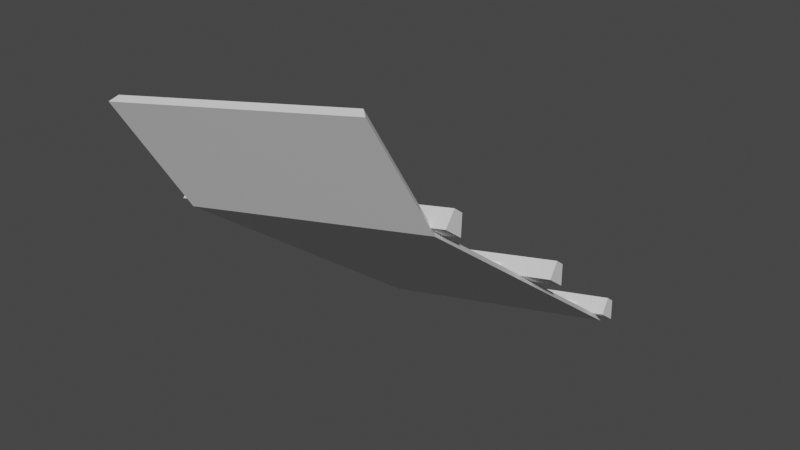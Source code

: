# Source: pj_salv04_A1_.blend  (saved by Blender 3.6.11; exported with 4.5.12 LTS)
import bpy
from mathutils import Matrix  # noqa: F401  (used for matrix-valued properties, if any)

bpy.ops.wm.read_factory_settings(use_empty=True)
scene = bpy.context.scene
scene.name = 'Scene'

# ---- collections
col_collection = bpy.data.collections.new('Collection'); scene.collection.children.link(col_collection)

# ---- materials (node trees are filled in below, after node groups)
mat_junk_scrap02 = bpy.data.materials.new('junk_scrap02')
mat_junk_scrap02.use_transparent_shadow = False

# ---- material node trees
mat_junk_scrap02.use_nodes = True; mat_junk_scrap02.node_tree.nodes.clear()
_N = mat_junk_scrap02.node_tree.nodes; _L = mat_junk_scrap02.node_tree.links
n0 = _N.new('ShaderNodeBsdfPrincipled'); n0.name = 'Principled BSDF'; n0.location = (10, 300)
n0.distribution = 'GGX'
n0.subsurface_method = 'RANDOM_WALK_SKIN'
n0.inputs[3].default_value = 1.45
n0.inputs[27].default_value = (0.0, 0.0, 0.0, 1.0)
n0.inputs[28].default_value = 1.0
n1 = _N.new('ShaderNodeOutputMaterial'); n1.name = 'Material Output'; n1.location = (300, 300)
_L.new(n0.outputs[0], n1.inputs[0])
n1.is_active_output = True

# ---- world
world_world = bpy.data.worlds.new('World'); scene.world = world_world
world_world.use_nodes = True; world_world.node_tree.nodes.clear()
_N = world_world.node_tree.nodes; _L = world_world.node_tree.links
n0 = _N.new('ShaderNodeOutputWorld'); n0.name = 'World Output'; n0.location = (300, 300)
n1 = _N.new('ShaderNodeBackground'); n1.name = 'Background'; n1.location = (10, 300)
n1.inputs[0].default_value = (0.05088, 0.05088, 0.05088, 1.0)
_L.new(n1.outputs[0], n0.inputs[0])
n0.is_active_output = True
world_world.color = (0.05088, 0.05088, 0.05088)
world_world.use_sun_shadow = False
world_world.sun_shadow_jitter_overblur = 0.0

# ---- meshes
me_geo_prop_salvage_a01_001 = bpy.data.meshes.new('GEO_Prop_Salvage_A01.001')
me_geo_prop_salvage_a01_001.from_pydata([(1.143, -18.08, 26.41), (1.556, -19.05, 25.22), (1.233, -18.13, 26.47), (18.73, -26.88, 37.5), (1.556, -19.05, 25.22), (1.466, -19.0, 25.17), (1.143, -18.08, 26.41), (-0.1777, -19.35, 27.01), (-0.2677, -19.31, 26.96), (1.233, -18.13, 26.47), (-0.3632, -15.62, 24.19), (-2.565, -19.63, 26.6), (-2.66, -15.94, 23.84), (-4.071, -17.17, 24.38), (-2.769, -15.89, 23.77), (-4.18, -17.12, 24.31), (-4.029, -18.81, 25.61), (-2.674, -19.72, 26.64), (-4.138, -18.9, 25.65), (1.101, -16.44, 25.18), (-0.2709, -15.55, 24.16), (1.193, -16.37, 25.15), (-20.25, -33.91, 32.61), (-21.13, -32.58, 31.4), (-20.96, -6.759, 12.27), (-21.76, -8.33, 13.23), (17.33, -1.342, 18.18), (18.2, -2.675, 19.4), (0.0548, -20.23, 25.71), (-0.1777, -19.35, 27.01), (0.1448, -20.28, 25.77), (-0.2677, -19.31, 26.96), (18.25, -29.37, 37.22), (17.93, -28.45, 38.46), (1.466, -19.0, 25.17), (0.1448, -20.28, 25.77), (1.556, -19.05, 25.22), (0.0548, -20.23, 25.71), (1.423, -17.37, 23.94), (-0.0407, -16.54, 22.95), (0.05164, -16.47, 22.92), (1.516, -17.29, 23.91), (-2.338, -16.87, 22.59), (-2.242, -20.56, 25.36), (-3.706, -19.74, 24.37), (-2.352, -20.65, 25.4), (-3.816, -19.82, 24.4), (-3.749, -18.1, 23.14), (-2.447, -16.81, 22.52), (-3.857, -18.04, 23.07), (-19.93, -34.84, 31.37), (-20.81, -33.5, 30.15), (-20.63, -7.682, 11.03), (-21.44, -9.253, 11.98), (17.65, -2.265, 16.93), (18.53, -3.598, 18.15), (-2.242, -20.56, 25.36), (-0.2677, -19.31, 26.96), (0.0548, -20.23, 25.71), (-2.565, -19.63, 26.6), (-3.816, -19.82, 24.4), (-4.029, -18.81, 25.61), (-4.138, -18.9, 25.65), (-3.706, -19.74, 24.37), (-20.81, -33.5, 30.15), (-2.674, -19.72, 26.64), (-2.242, -20.56, 25.36), (-2.352, -20.65, 25.4), (-2.565, -19.63, 26.6), (-2.352, -20.65, 25.4), (-20.25, -33.91, 32.61), (-4.071, -17.17, 24.38), (-3.857, -18.04, 23.07), (-4.18, -17.12, 24.31), (-21.76, -8.33, 13.23), (-3.857, -18.04, 23.07), (-3.749, -18.1, 23.14), (-2.338, -16.87, 22.59), (-2.769, -15.89, 23.77), (-2.447, -16.81, 22.52), (-2.66, -15.94, 23.84), (-20.63, -7.682, 11.03), (-20.96, -6.759, 12.27), (-4.071, -17.17, 24.38), (-3.706, -19.74, 24.37), (-3.749, -18.1, 23.14), (-4.029, -18.81, 25.61), (-0.3632, -15.62, 24.19), (-2.338, -16.87, 22.59), (-0.0407, -16.54, 22.95), (-2.66, -15.94, 23.84), (1.516, -17.29, 23.91), (1.101, -16.44, 25.18), (1.193, -16.37, 25.15), (1.423, -17.37, 23.94), (18.53, -3.598, 18.15), (-0.2709, -15.55, 24.16), (-0.0407, -16.54, 22.95), (0.05164, -16.47, 22.92), (-0.3632, -15.62, 24.19), (0.05164, -16.47, 22.92), (17.33, -1.342, 18.18), (1.466, -19.0, 25.17), (1.101, -16.44, 25.18), (1.423, -17.37, 23.94), (1.143, -18.08, 26.41), (-20.81, -33.5, 30.15), (-4.138, -18.9, 25.65), (-21.13, -32.58, 31.4), (-20.25, -33.91, 32.61), (-2.352, -20.65, 25.4), (-19.93, -34.84, 31.37), (-21.76, -8.33, 13.23), (-3.857, -18.04, 23.07), (-21.44, -9.253, 11.98), (18.53, -3.598, 18.15), (1.193, -16.37, 25.15), (18.2, -2.675, 19.4), (17.33, -1.342, 18.18), (0.05164, -16.47, 22.92), (17.65, -2.265, 16.93), (18.73, -26.88, 37.5), (1.556, -19.05, 25.22), (19.06, -27.8, 36.26), (17.93, -28.45, 38.46), (18.73, -26.88, 37.5), (18.25, -29.37, 37.22), (19.06, -27.8, 36.26), (0.4947, 6.967, 7.642), (0.9073, 5.999, 6.455), (0.5848, 6.922, 7.698), (18.09, -1.828, 18.74), (0.9073, 5.999, 6.455), (0.8172, 6.044, 6.398), (0.4947, 6.967, 7.642), (-0.826, 5.693, 8.245), (-0.916, 5.739, 8.188), (0.5848, 6.922, 7.698), (-1.012, 9.428, 5.424), (-3.213, 5.414, 7.834), (-3.309, 9.103, 5.069), (-4.719, 7.875, 5.616), (-3.417, 9.158, 5.0), (-4.828, 7.929, 5.547), (-4.677, 6.236, 6.844), (-3.323, 5.325, 7.871), (-4.787, 6.147, 6.881), (0.4523, 8.606, 6.414), (-0.9192, 9.503, 5.392), (0.5447, 8.681, 6.382), (-20.9, -8.864, 13.85), (-21.78, -7.531, 12.63), (-21.6, 18.29, -6.498), (-22.41, 16.72, -5.54), (16.68, 23.71, -0.5899), (17.56, 22.37, 0.6277), (-0.5935, 4.815, 6.945), (-0.826, 5.693, 8.245), (-0.5035, 4.77, 7.002), (-0.916, 5.739, 8.188), (17.61, -4.322, 18.45), (17.28, -3.399, 19.69), (0.8172, 6.044, 6.398), (-0.5035, 4.77, 7.002), (0.9073, 5.999, 6.455), (-0.5935, 4.815, 6.945), (0.7748, 7.683, 5.17), (-0.689, 8.505, 4.18), (-0.5967, 8.58, 4.149), (0.8672, 7.757, 5.139), (-2.986, 8.18, 3.826), (-2.891, 4.49, 6.59), (-4.354, 5.312, 5.6), (-3.0, 4.402, 6.627), (-4.464, 5.224, 5.637), (-4.397, 6.951, 4.372), (-3.095, 8.235, 3.757), (-4.506, 7.006, 4.304), (-20.58, -9.787, 12.6), (-21.46, -8.455, 11.39), (-21.28, 17.37, -7.741), (-22.09, 15.79, -6.783), (17.0, 22.78, -1.833), (17.88, 21.45, -0.6157), (-2.891, 4.49, 6.59), (-0.916, 5.739, 8.188), (-0.5935, 4.815, 6.945), (-3.213, 5.414, 7.834), (-4.464, 5.224, 5.637), (-4.677, 6.236, 6.844), (-4.787, 6.147, 6.881), (-4.354, 5.312, 5.6), (-21.46, -8.455, 11.39), (-3.323, 5.325, 7.871), (-2.891, 4.49, 6.59), (-3.0, 4.402, 6.627), (-3.213, 5.414, 7.834), (-3.0, 4.402, 6.627), (-20.9, -8.864, 13.85), (-4.719, 7.875, 5.616), (-4.506, 7.006, 4.304), (-4.828, 7.929, 5.547), (-22.41, 16.72, -5.54), (-4.506, 7.006, 4.304), (-4.397, 6.951, 4.372), (-2.986, 8.18, 3.826), (-3.417, 9.158, 5.0), (-3.095, 8.235, 3.757), (-3.309, 9.103, 5.069), (-21.28, 17.37, -7.741), (-21.6, 18.29, -6.498), (-4.719, 7.875, 5.616), (-4.354, 5.312, 5.6), (-4.397, 6.951, 4.372), (-4.677, 6.236, 6.844), (-1.012, 9.428, 5.424), (-2.986, 8.18, 3.826), (-0.689, 8.505, 4.18), (-3.309, 9.103, 5.069), (0.8672, 7.757, 5.139), (0.4523, 8.606, 6.414), (0.5447, 8.681, 6.382), (0.7748, 7.683, 5.17), (17.88, 21.45, -0.6157), (-0.9192, 9.503, 5.392), (-0.689, 8.505, 4.18), (-0.5967, 8.58, 4.149), (-1.012, 9.428, 5.424), (-0.5967, 8.58, 4.149), (16.68, 23.71, -0.5899), (0.8172, 6.044, 6.398), (0.4523, 8.606, 6.414), (0.7748, 7.683, 5.17), (0.4947, 6.967, 7.642), (-21.46, -8.455, 11.39), (-4.787, 6.147, 6.881), (-21.78, -7.531, 12.63), (-20.9, -8.864, 13.85), (-3.0, 4.402, 6.627), (-20.58, -9.787, 12.6), (-22.41, 16.72, -5.54), (-4.506, 7.006, 4.304), (-22.09, 15.79, -6.783), (17.88, 21.45, -0.6157), (0.5447, 8.681, 6.382), (17.56, 22.37, 0.6277), (16.68, 23.71, -0.5899), (-0.5967, 8.58, 4.149), (17.0, 22.78, -1.833), (18.09, -1.828, 18.74), (0.9073, 5.999, 6.455), (18.41, -2.751, 17.49), (17.28, -3.399, 19.69), (18.09, -1.828, 18.74), (17.61, -4.322, 18.45), (18.41, -2.751, 17.49), (-22.1, -7.778, 10.53), (25.15, -4.555, 20.39), (25.07, -1.104, 17.81), (-22.01, -11.23, 13.11), (-22.1, -7.778, 10.53), (-22.68, -8.539, 14.98), (-22.01, -11.23, 13.11), (-22.73, -6.765, 13.65), (25.07, -1.104, 17.81), (-22.73, -6.765, 13.65), (-22.1, -7.778, 10.53), (24.44, -0.09104, 20.93), (25.15, -4.555, 20.39), (24.44, -0.09104, 20.93), (25.07, -1.104, 17.81), (24.49, -1.865, 22.26), (-22.01, -11.23, 13.11), (24.49, -1.865, 22.26), (25.15, -4.555, 20.39), (-22.68, -8.539, 14.98), (-22.68, -8.539, 14.98), (24.44, -0.09104, 20.93), (24.49, -1.865, 22.26), (-22.73, -6.765, 13.65), (-21.48, -31.69, 28.45), (23.59, -28.78, 37.97), (23.5, -25.33, 35.39), (-21.39, -35.15, 31.03), (-21.48, -31.69, 28.45), (-22.06, -32.46, 32.9), (-21.39, -35.15, 31.03), (-22.11, -30.68, 31.57), (23.5, -25.33, 35.39), (-22.11, -30.68, 31.57), (-21.48, -31.69, 28.45), (22.88, -24.32, 38.51), (23.59, -28.78, 37.97), (22.88, -24.32, 38.51), (23.5, -25.33, 35.39), (22.92, -26.09, 39.84), (-21.39, -35.15, 31.03), (22.92, -26.09, 39.84), (23.59, -28.78, 37.97), (-22.06, -32.46, 32.9), (-22.06, -32.46, 32.9), (22.88, -24.32, 38.51), (22.92, -26.09, 39.84), (-22.11, -30.68, 31.57), (-22.75, 17.45, -8.376), (21.34, 20.23, 1.001), (21.25, 23.68, -1.585), (-22.66, 14.0, -5.79), (-22.75, 17.45, -8.376), (-23.33, 16.69, -3.925), (-22.66, 14.0, -5.79), (-23.38, 18.46, -5.254), (21.25, 23.68, -1.585), (-23.38, 18.46, -5.254), (-22.75, 17.45, -8.376), (20.63, 24.69, 1.537), (21.34, 20.23, 1.001), (20.63, 24.69, 1.537), (21.25, 23.68, -1.585), (20.67, 22.92, 2.866), (-22.66, 14.0, -5.79), (20.67, 22.92, 2.866), (21.34, 20.23, 1.001), (-23.33, 16.69, -3.925), (-23.33, 16.69, -3.925), (20.63, 24.69, 1.537), (20.67, 22.92, 2.866), (-23.38, 18.46, -5.254), (-19.95, -34.56, 29.88), (21.09, -3.825, 17.7), (-20.59, -9.723, 11.27), (21.73, -28.66, 36.31), (-21.24, 15.48, -7.613), (20.44, 21.38, -1.181), (-21.37, -46.22, 49.77), (21.73, -28.66, 36.31), (-19.95, -34.56, 29.88), (20.31, -40.32, 56.2), (21.09, -3.825, 17.7), (20.55, -27.32, 36.21), (19.94, -3.406, 18.3), (21.73, -28.66, 36.31), (19.3, 21.11, -0.07214), (20.44, 21.38, -1.181), (-20.59, -9.723, 11.27), (-20.46, 15.49, -6.208), (-19.82, -9.032, 12.16), (-21.24, 15.48, -7.613), (-19.2, -32.94, 30.08), (-19.95, -34.56, 29.88), (-21.37, -46.22, 49.77), (19.1, -39.32, 56.67), (20.31, -40.32, 56.2), (-20.66, -44.95, 50.53), (-19.95, -34.56, 29.88), (-20.66, -44.95, 50.53), (-21.37, -46.22, 49.77), (-19.2, -32.94, 30.08), (20.31, -40.32, 56.2), (20.55, -27.32, 36.21), (21.73, -28.66, 36.31), (19.1, -39.32, 56.67), (-20.46, 15.49, -6.208), (19.94, -3.406, 18.3), (-19.82, -9.032, 12.16), (19.3, 21.11, -0.07214), (-19.2, -32.94, 30.08), (20.55, -27.32, 36.21), (-20.66, -44.95, 50.53), (20.55, -27.32, 36.21), (19.1, -39.32, 56.67), (-19.2, -32.94, 30.08)], [], [(2, 1, 0), (2, 3, 1), (5, 0, 4), (8, 7, 6), (9, 6, 7), (8, 6, 10), (8, 10, 11), (12, 11, 10), (12, 13, 11), (12, 14, 13), (15, 13, 14), (16, 11, 13), (11, 16, 17), (18, 17, 16), (19, 10, 6), (10, 19, 20), (21, 20, 19), (17, 18, 22), (23, 22, 18), (14, 24, 15), (25, 15, 24), (20, 21, 26), (27, 26, 21), (30, 29, 28), (31, 28, 29), (30, 32, 29), (33, 29, 32), (36, 35, 34), (37, 34, 35), (34, 37, 38), (39, 38, 37), (39, 40, 38), (41, 38, 40), (39, 37, 42), (43, 42, 37), (43, 44, 42), (43, 45, 44), (46, 44, 45), (47, 42, 44), (42, 47, 48), (49, 48, 47), (45, 50, 46), (51, 46, 50), (48, 49, 52), (53, 52, 49), (40, 54, 41), (55, 41, 54), (58, 57, 56), (59, 56, 57), (62, 61, 60), (63, 60, 61), (60, 64, 62), (67, 66, 65), (68, 65, 66), (65, 70, 69), (73, 72, 71), (73, 74, 72), (76, 71, 75), (79, 78, 77), (80, 77, 78), (79, 81, 78), (82, 78, 81), (85, 84, 83), (86, 83, 84), (89, 88, 87), (90, 87, 88), (93, 92, 91), (94, 91, 92), (91, 95, 93), (98, 97, 96), (99, 96, 97), (96, 101, 100), (104, 103, 102), (105, 102, 103), (108, 107, 106), (111, 110, 109), (114, 113, 112), (117, 116, 115), (120, 119, 118), (123, 122, 121), (125, 9, 124), (7, 124, 9), (127, 126, 36), (35, 36, 126), (130, 129, 128), (130, 131, 129), (133, 128, 132), (136, 135, 134), (137, 134, 135), (136, 134, 138), (136, 138, 139), (140, 139, 138), (140, 141, 139), (140, 142, 141), (143, 141, 142), (144, 139, 141), (139, 144, 145), (146, 145, 144), (147, 138, 134), (138, 147, 148), (149, 148, 147), (145, 146, 150), (151, 150, 146), (142, 152, 143), (153, 143, 152), (148, 149, 154), (155, 154, 149), (158, 157, 156), (159, 156, 157), (158, 160, 157), (161, 157, 160), (164, 163, 162), (165, 162, 163), (162, 165, 166), (167, 166, 165), (167, 168, 166), (169, 166, 168), (167, 165, 170), (171, 170, 165), (171, 172, 170), (171, 173, 172), (174, 172, 173), (175, 170, 172), (170, 175, 176), (177, 176, 175), (173, 178, 174), (179, 174, 178), (176, 177, 180), (181, 180, 177), (168, 182, 169), (183, 169, 182), (186, 185, 184), (187, 184, 185), (190, 189, 188), (191, 188, 189), (188, 192, 190), (195, 194, 193), (196, 193, 194), (193, 198, 197), (201, 200, 199), (201, 202, 200), (204, 199, 203), (207, 206, 205), (208, 205, 206), (207, 209, 206), (210, 206, 209), (213, 212, 211), (214, 211, 212), (217, 216, 215), (218, 215, 216), (221, 220, 219), (222, 219, 220), (219, 223, 221), (226, 225, 224), (227, 224, 225), (224, 229, 228), (232, 231, 230), (233, 230, 231), (236, 235, 234), (239, 238, 237), (242, 241, 240), (245, 244, 243), (248, 247, 246), (251, 250, 249), (253, 137, 252), (135, 252, 137), (255, 254, 164), (163, 164, 254), (258, 257, 256), (259, 256, 257), (262, 261, 260), (263, 260, 261), (266, 265, 264), (267, 264, 265), (270, 269, 268), (271, 268, 269), (274, 273, 272), (275, 272, 273), (278, 277, 276), (279, 276, 277), (282, 281, 280), (283, 280, 281), (286, 285, 284), (287, 284, 285), (290, 289, 288), (291, 288, 289), (294, 293, 292), (295, 292, 293), (298, 297, 296), (299, 296, 297), (302, 301, 300), (303, 300, 301), (306, 305, 304), (307, 304, 305), (310, 309, 308), (311, 308, 309), (314, 313, 312), (315, 312, 313), (318, 317, 316), (319, 316, 317), (322, 321, 320), (323, 320, 321), (326, 325, 324), (327, 324, 325), (330, 329, 328), (331, 328, 329), (330, 332, 329), (333, 329, 332), (336, 335, 334), (337, 334, 335), (340, 339, 338), (341, 338, 339), (340, 338, 342), (343, 342, 338), (346, 345, 344), (347, 344, 345), (346, 344, 348), (349, 348, 344), (352, 351, 350), (353, 350, 351), (356, 355, 354), (357, 354, 355), (360, 359, 358), (361, 358, 359), (364, 363, 362), (365, 362, 363), (364, 366, 363), (367, 363, 366), (370, 369, 368), (371, 368, 369)])
_uv = me_geo_prop_salvage_a01_001.uv_layers.new(name='UVMap')
_uv.uv.foreach_set('vector', [0.516, 0.6763, 0.5265, 0.6788, 0.516, 0.6769, 0.516, 0.6763, 0.5265, 0.5532, 0.5265, 0.6788, 0.3108, 0.4577, 0.3108, 0.4469, 0.3115, 0.4576, 0.8229, 0.134, 0.8224, 0.1333, 0.8318, 0.1238, 0.8313, 0.1232, 0.8318, 0.1238, 0.8224, 0.1333, 0.8229, 0.134, 0.8318, 0.1238, 0.8549, 0.134, 0.8229, 0.134, 0.8549, 0.134, 0.8229, 0.1503, 0.8549, 0.1503, 0.8229, 0.1503, 0.8549, 0.134, 0.8549, 0.1503, 0.846, 0.1604, 0.8229, 0.1503, 0.8549, 0.1503, 0.8555, 0.151, 0.846, 0.1604, 0.8466, 0.1612, 0.846, 0.1604, 0.8555, 0.151, 0.8318, 0.1604, 0.8229, 0.1503, 0.846, 0.1604, 0.8229, 0.1503, 0.8318, 0.1604, 0.8223, 0.151, 0.8312, 0.1612, 0.8223, 0.151, 0.8318, 0.1604, 0.846, 0.1238, 0.8549, 0.134, 0.8318, 0.1238, 0.8549, 0.134, 0.846, 0.1238, 0.8554, 0.1333, 0.8466, 0.1231, 0.8554, 0.1333, 0.846, 0.1238, 0.8223, 0.151, 0.8312, 0.1612, 0.7212, 0.2778, 0.7338, 0.2838, 0.7212, 0.2778, 0.8312, 0.1612, 0.8555, 0.151, 0.9566, 0.2778, 0.8466, 0.1612, 0.944, 0.2838, 0.8466, 0.1612, 0.9566, 0.2778, 0.8554, 0.1333, 0.8466, 0.1231, 0.9566, 0.006434, 0.944, 0.0004715, 0.9566, 0.006434, 0.8466, 0.1231, 0.516, 0.5497, 0.5265, 0.5516, 0.516, 0.5503, 0.5265, 0.5523, 0.516, 0.5503, 0.5265, 0.5516, 0.516, 0.5497, 0.516, 0.4213, 0.5265, 0.5516, 0.5265, 0.4232, 0.5265, 0.5516, 0.516, 0.4213, 0.1258, 0.5579, 0.1347, 0.5681, 0.1253, 0.5585, 0.1342, 0.5687, 0.1253, 0.5585, 0.1347, 0.5681, 0.1253, 0.5585, 0.1342, 0.5687, 0.1111, 0.5585, 0.1022, 0.5687, 0.1111, 0.5585, 0.1342, 0.5687, 0.1022, 0.5687, 0.1017, 0.5681, 0.1111, 0.5585, 0.1105, 0.5579, 0.1111, 0.5585, 0.1017, 0.5681, 0.1022, 0.5687, 0.1342, 0.5687, 0.1022, 0.585, 0.1342, 0.585, 0.1022, 0.585, 0.1342, 0.5687, 0.1342, 0.585, 0.1253, 0.5952, 0.1022, 0.585, 0.1342, 0.585, 0.1348, 0.5858, 0.1253, 0.5952, 0.1259, 0.596, 0.1253, 0.5952, 0.1348, 0.5858, 0.1111, 0.5952, 0.1022, 0.585, 0.1253, 0.5952, 0.1022, 0.585, 0.1111, 0.5952, 0.1016, 0.5858, 0.1105, 0.596, 0.1016, 0.5858, 0.1111, 0.5952, 0.1348, 0.5858, 0.2359, 0.7125, 0.1259, 0.596, 0.2233, 0.7185, 0.1259, 0.596, 0.2359, 0.7125, 0.1016, 0.5858, 0.1105, 0.596, 0.0004715, 0.7125, 0.01306, 0.7185, 0.0004715, 0.7125, 0.1105, 0.596, 0.1017, 0.5681, 0.0004715, 0.4412, 0.1105, 0.5579, 0.01306, 0.4352, 0.1105, 0.5579, 0.0004715, 0.4412, 0.2368, 0.6914, 0.2475, 0.6914, 0.2368, 0.7077, 0.2475, 0.7077, 0.2368, 0.7077, 0.2475, 0.6914, 0.4956, 0.5897, 0.4956, 0.5889, 0.5063, 0.5881, 0.5063, 0.5873, 0.5063, 0.5881, 0.4956, 0.5889, 0.5063, 0.5881, 0.5063, 0.7121, 0.4956, 0.5897, 0.3097, 0.446, 0.309, 0.4459, 0.3097, 0.4354, 0.309, 0.4352, 0.3097, 0.4354, 0.309, 0.4459, 0.2702, 0.4352, 0.2702, 0.5641, 0.2597, 0.4372, 0.5621, 0.6749, 0.5724, 0.6777, 0.562, 0.6756, 0.5621, 0.6749, 0.5724, 0.5507, 0.5724, 0.6777, 0.3057, 0.4577, 0.3057, 0.447, 0.3065, 0.4576, 0.5611, 0.4237, 0.5504, 0.4221, 0.5611, 0.423, 0.5504, 0.4213, 0.5611, 0.423, 0.5504, 0.4221, 0.5611, 0.4237, 0.5611, 0.5521, 0.5504, 0.4221, 0.5504, 0.5504, 0.5504, 0.4221, 0.5611, 0.5521, 0.5952, 0.7161, 0.5952, 0.7019, 0.6061, 0.7161, 0.6061, 0.7019, 0.6061, 0.7161, 0.5952, 0.7019, 0.2933, 0.6911, 0.2933, 0.7074, 0.2826, 0.6911, 0.2826, 0.7074, 0.2826, 0.6911, 0.2933, 0.7074, 0.2473, 0.6879, 0.2473, 0.6885, 0.2368, 0.6898, 0.2368, 0.6905, 0.2368, 0.6898, 0.2473, 0.6885, 0.2368, 0.6898, 0.2368, 0.5651, 0.2473, 0.6879, 0.308, 0.4461, 0.3073, 0.446, 0.308, 0.4353, 0.3073, 0.4352, 0.308, 0.4353, 0.3073, 0.446, 0.2942, 0.5636, 0.2942, 0.4352, 0.3048, 0.562, 0.6774, 0.3345, 0.6664, 0.3345, 0.6774, 0.3203, 0.6664, 0.3203, 0.6774, 0.3203, 0.6664, 0.3345, 0.651, 0.7796, 0.651, 0.6556, 0.6616, 0.7779, 0.2483, 0.5641, 0.2483, 0.4352, 0.2588, 0.5622, 0.5492, 0.5558, 0.5389, 0.68, 0.5389, 0.553, 0.6731, 0.6556, 0.6731, 0.7803, 0.6626, 0.6575, 0.5726, 0.4213, 0.5726, 0.5497, 0.562, 0.423, 0.5379, 0.5558, 0.5274, 0.6788, 0.5274, 0.5532, 0.7343, 0.001147, 0.8313, 0.1232, 0.7217, 0.007109, 0.8224, 0.1333, 0.7217, 0.007109, 0.8313, 0.1232, 0.2228, 0.4359, 0.2353, 0.4419, 0.1258, 0.5579, 0.1347, 0.5681, 0.1258, 0.5579, 0.2353, 0.4419, 0.2826, 0.6876, 0.2931, 0.6902, 0.2826, 0.6883, 0.2826, 0.6876, 0.2931, 0.5646, 0.2931, 0.6902, 0.3108, 0.446, 0.3108, 0.4352, 0.3115, 0.4459, 0.8324, 0.4469, 0.8319, 0.4462, 0.8413, 0.4367, 0.8408, 0.436, 0.8413, 0.4367, 0.8319, 0.4462, 0.8324, 0.4469, 0.8413, 0.4367, 0.8644, 0.4469, 0.8324, 0.4469, 0.8644, 0.4469, 0.8324, 0.4631, 0.8644, 0.4631, 0.8324, 0.4631, 0.8644, 0.4469, 0.8644, 0.4631, 0.8555, 0.4733, 0.8324, 0.4631, 0.8644, 0.4631, 0.865, 0.4639, 0.8555, 0.4733, 0.8561, 0.4741, 0.8555, 0.4733, 0.865, 0.4639, 0.8413, 0.4733, 0.8324, 0.4631, 0.8555, 0.4733, 0.8324, 0.4631, 0.8413, 0.4733, 0.8318, 0.4639, 0.8407, 0.4741, 0.8318, 0.4639, 0.8413, 0.4733, 0.8555, 0.4367, 0.8644, 0.4469, 0.8413, 0.4367, 0.8644, 0.4469, 0.8555, 0.4367, 0.8649, 0.4462, 0.8561, 0.436, 0.8649, 0.4462, 0.8555, 0.4367, 0.8318, 0.4639, 0.8407, 0.4741, 0.7307, 0.5907, 0.7433, 0.5966, 0.7307, 0.5907, 0.8407, 0.4741, 0.865, 0.4639, 0.9661, 0.5907, 0.8561, 0.4741, 0.9535, 0.5966, 0.8561, 0.4741, 0.9661, 0.5907, 0.8649, 0.4462, 0.8561, 0.436, 0.9661, 0.3193, 0.9535, 0.3134, 0.9661, 0.3193, 0.8561, 0.436, 0.5274, 0.5497, 0.5379, 0.5516, 0.5274, 0.5503, 0.5379, 0.5523, 0.5274, 0.5503, 0.5379, 0.5516, 0.5274, 0.5497, 0.5274, 0.4213, 0.5379, 0.5516, 0.5379, 0.4232, 0.5379, 0.5516, 0.5274, 0.4213, 0.8157, 0.7489, 0.8245, 0.7591, 0.8152, 0.7495, 0.824, 0.7597, 0.8152, 0.7495, 0.8245, 0.7591, 0.8152, 0.7495, 0.824, 0.7597, 0.8009, 0.7495, 0.7921, 0.7597, 0.8009, 0.7495, 0.824, 0.7597, 0.7921, 0.7597, 0.7915, 0.7591, 0.8009, 0.7495, 0.8004, 0.7489, 0.8009, 0.7495, 0.7915, 0.7591, 0.7921, 0.7597, 0.824, 0.7597, 0.7921, 0.776, 0.824, 0.776, 0.7921, 0.776, 0.824, 0.7597, 0.824, 0.776, 0.8152, 0.7862, 0.7921, 0.776, 0.824, 0.776, 0.8247, 0.7768, 0.8152, 0.7862, 0.8158, 0.787, 0.8152, 0.7862, 0.8247, 0.7768, 0.8009, 0.7862, 0.7921, 0.776, 0.8152, 0.7862, 0.7921, 0.776, 0.8009, 0.7862, 0.7915, 0.7768, 0.8003, 0.787, 0.7915, 0.7768, 0.8009, 0.7862, 0.8247, 0.7768, 0.9258, 0.9036, 0.8158, 0.787, 0.9132, 0.9095, 0.8158, 0.787, 0.9258, 0.9036, 0.7915, 0.7768, 0.8003, 0.787, 0.6903, 0.9036, 0.7029, 0.9095, 0.6903, 0.9036, 0.8003, 0.787, 0.7915, 0.7591, 0.6903, 0.6322, 0.8004, 0.7489, 0.7029, 0.6262, 0.8004, 0.7489, 0.6903, 0.6322, 0.2826, 0.7083, 0.2933, 0.7083, 0.2826, 0.7246, 0.2933, 0.7246, 0.2826, 0.7246, 0.2933, 0.7083, 0.2597, 0.5675, 0.2597, 0.5667, 0.2703, 0.5659, 0.2703, 0.5651, 0.2703, 0.5659, 0.2597, 0.5667, 0.2703, 0.5659, 0.2703, 0.6899, 0.2597, 0.5675, 0.3097, 0.4578, 0.309, 0.4577, 0.3097, 0.4471, 0.309, 0.447, 0.3097, 0.4471, 0.309, 0.4577, 0.2816, 0.4352, 0.2816, 0.5641, 0.2711, 0.4372, 0.5734, 0.6749, 0.5837, 0.6777, 0.5733, 0.6756, 0.5734, 0.6749, 0.5837, 0.5507, 0.5837, 0.6777, 0.3107, 0.4693, 0.3107, 0.4586, 0.3115, 0.4692, 0.5495, 0.4237, 0.5389, 0.4221, 0.5495, 0.423, 0.5389, 0.4213, 0.5495, 0.423, 0.5389, 0.4221, 0.5495, 0.4237, 0.5495, 0.5521, 0.5389, 0.4221, 0.5389, 0.5504, 0.5389, 0.4221, 0.5495, 0.5521, 0.6071, 0.7161, 0.6071, 0.7019, 0.6181, 0.7161, 0.6181, 0.7019, 0.6181, 0.7161, 0.6071, 0.7019, 0.305, 0.6911, 0.305, 0.7074, 0.2943, 0.6911, 0.2943, 0.7074, 0.2943, 0.6911, 0.305, 0.7074, 0.2588, 0.6879, 0.2588, 0.6885, 0.2483, 0.6898, 0.2483, 0.6905, 0.2483, 0.6898, 0.2588, 0.6885, 0.2483, 0.6898, 0.2483, 0.5651, 0.2588, 0.6879, 0.3064, 0.4461, 0.3057, 0.446, 0.3064, 0.4353, 0.3057, 0.4352, 0.3064, 0.4353, 0.3057, 0.446, 0.2826, 0.5636, 0.2826, 0.4352, 0.2932, 0.562, 0.6893, 0.3345, 0.6783, 0.3345, 0.6893, 0.3203, 0.6783, 0.3203, 0.6893, 0.3203, 0.6783, 0.3345, 0.2597, 0.8148, 0.2597, 0.6908, 0.2703, 0.8132, 0.2368, 0.5641, 0.2368, 0.4352, 0.2473, 0.5622, 0.5604, 0.5558, 0.5501, 0.68, 0.5501, 0.553, 0.6845, 0.6556, 0.6845, 0.7803, 0.674, 0.6575, 0.5842, 0.4213, 0.5842, 0.5497, 0.5736, 0.423, 0.3046, 0.5671, 0.2942, 0.6902, 0.2942, 0.5646, 0.7438, 0.314, 0.8408, 0.436, 0.7312, 0.32, 0.8319, 0.4462, 0.7312, 0.32, 0.8408, 0.436, 0.9126, 0.6269, 0.9252, 0.6329, 0.8157, 0.7489, 0.8245, 0.7591, 0.8157, 0.7489, 0.9252, 0.6329, 0.5952, 0.0004715, 0.6251, 0.0004715, 0.5952, 0.3348, 0.6251, 0.3348, 0.5952, 0.3348, 0.6251, 0.0004715, 0.5952, 0.671, 0.6172, 0.6783, 0.5952, 0.701, 0.6172, 0.6937, 0.5952, 0.701, 0.6172, 0.6783, 0.6182, 0.6701, 0.5952, 0.6701, 0.6182, 0.3358, 0.5952, 0.3358, 0.6182, 0.3358, 0.5952, 0.6701, 0.6411, 0.6855, 0.6191, 0.6782, 0.6411, 0.6556, 0.6191, 0.6628, 0.6411, 0.6556, 0.6191, 0.6782, 0.626, 0.0004715, 0.6491, 0.0004716, 0.626, 0.3348, 0.6491, 0.3348, 0.626, 0.3348, 0.6491, 0.0004716, 0.6501, 0.0004715, 0.6655, 0.0004715, 0.6501, 0.3348, 0.6655, 0.3348, 0.6501, 0.3348, 0.6655, 0.0004715, 0.6191, 0.3358, 0.649, 0.3358, 0.6191, 0.6546, 0.649, 0.6546, 0.6191, 0.6546, 0.649, 0.3358, 0.562, 0.6786, 0.584, 0.6859, 0.562, 0.7085, 0.584, 0.7013, 0.562, 0.7085, 0.584, 0.6859, 0.6894, 0.3193, 0.6664, 0.3193, 0.6894, 0.0004715, 0.6664, 0.0004715, 0.6894, 0.0004715, 0.6664, 0.3193, 0.5379, 0.7097, 0.5159, 0.7024, 0.5379, 0.6798, 0.5159, 0.687, 0.5379, 0.6798, 0.5159, 0.7024, 0.65, 0.3358, 0.6731, 0.3358, 0.65, 0.6546, 0.6731, 0.6546, 0.65, 0.6546, 0.6731, 0.3358, 0.674, 0.3358, 0.6894, 0.3358, 0.674, 0.6546, 0.6894, 0.6546, 0.674, 0.6546, 0.6894, 0.3358, 0.6903, 0.0004715, 0.7203, 0.0004715, 0.6903, 0.3124, 0.7203, 0.3124, 0.6903, 0.3124, 0.7203, 0.0004715, 0.6191, 0.6864, 0.6411, 0.6937, 0.6191, 0.7164, 0.6411, 0.7091, 0.6191, 0.7164, 0.6411, 0.6937, 0.3354, 0.7332, 0.3124, 0.7332, 0.3354, 0.4213, 0.3124, 0.4213, 0.3354, 0.4213, 0.3124, 0.7332, 0.5609, 0.7109, 0.5389, 0.7036, 0.5609, 0.681, 0.5389, 0.6882, 0.5609, 0.681, 0.5389, 0.7036, 0.6903, 0.3134, 0.7134, 0.3134, 0.6903, 0.6253, 0.7134, 0.6253, 0.6903, 0.6253, 0.7134, 0.3134, 0.7144, 0.3134, 0.7298, 0.3134, 0.7144, 0.6253, 0.7298, 0.6253, 0.7144, 0.6253, 0.7298, 0.3134, 0.2959, 0.2158, 0.0004715, 0.2158, 0.2959, 0.0004715, 0.0004716, 0.0004715, 0.2959, 0.0004715, 0.0004715, 0.2158, 0.2959, 0.2158, 0.2959, 0.4343, 0.0004715, 0.2158, 0.0004715, 0.4343, 0.0004715, 0.2158, 0.2959, 0.4343, 0.3363, 0.7168, 0.3363, 0.4213, 0.4848, 0.7168, 0.4848, 0.4213, 0.4848, 0.7168, 0.3363, 0.4213, 0.2969, 0.2157, 0.2969, 0.008366, 0.3037, 0.2158, 0.3037, 0.0004715, 0.3037, 0.2158, 0.2969, 0.008366, 0.2969, 0.2157, 0.3037, 0.2158, 0.2969, 0.4283, 0.3037, 0.4343, 0.2969, 0.4283, 0.3037, 0.2158, 0.3115, 0.2157, 0.3115, 0.4283, 0.3046, 0.2158, 0.3046, 0.4343, 0.3046, 0.2158, 0.3115, 0.4283, 0.3115, 0.2157, 0.3046, 0.2158, 0.3115, 0.008366, 0.3046, 0.0004715, 0.3115, 0.008366, 0.3046, 0.2158, 0.4857, 0.4213, 0.4947, 0.4281, 0.4857, 0.7168, 0.4947, 0.7099, 0.4857, 0.7168, 0.4947, 0.4281, 0.4958, 0.4213, 0.5049, 0.4215, 0.4956, 0.5816, 0.5049, 0.5863, 0.4956, 0.5816, 0.5049, 0.4215, 0.515, 0.5816, 0.5058, 0.5863, 0.5149, 0.4213, 0.5058, 0.4215, 0.5149, 0.4213, 0.5058, 0.5863, 0.3124, 0.2078, 0.5942, 0.2078, 0.3124, 0.4204, 0.5942, 0.4204, 0.3124, 0.4204, 0.5942, 0.2078, 0.3124, 0.2078, 0.3124, 0.0004716, 0.5942, 0.2078, 0.5942, 0.0004715, 0.5942, 0.2078, 0.3124, 0.0004716, 0.4956, 0.7177, 0.6484, 0.7177, 0.4956, 0.9995, 0.6484, 0.9995, 0.4956, 0.9995, 0.6484, 0.7177])
me_geo_prop_salvage_a01_001.materials.append(mat_junk_scrap02)
me_geo_prop_salvage_a01_001.update()
me_geo_prop_salvage_a01_001.normals_split_custom_set([tuple(v) for v in zip(*[iter([0.5929, 0.7125, -0.3753, 0.5929, 0.7125, -0.3753, 0.5929, 0.7125, -0.3753, 0.5929, 0.7125, -0.3753, 0.5929, 0.7125, -0.3753, 0.5929, 0.7125, -0.3753, 0.5929, 0.7125, -0.3753, 0.5929, 0.7125, -0.3753, 0.5929, 0.7125, -0.3753, -0.2039, 0.5836, 0.786, -0.2039, 0.5836, 0.786, -0.2039, 0.5836, 0.786, -0.2038, 0.5836, 0.7861, -0.2038, 0.5836, 0.7861, -0.2038, 0.5836, 0.7861, -0.2039, 0.5836, 0.786, -0.2039, 0.5836, 0.786, -0.2039, 0.5836, 0.786, -0.2039, 0.5836, 0.786, -0.2039, 0.5836, 0.786, -0.2039, 0.5836, 0.786, -0.2039, 0.5836, 0.786, -0.2039, 0.5836, 0.786, -0.2039, 0.5836, 0.786, -0.2039, 0.5836, 0.786, -0.2039, 0.5836, 0.786, -0.2039, 0.5836, 0.786, -0.2039, 0.5836, 0.786, -0.2039, 0.5836, 0.786, -0.2039, 0.5836, 0.786, -0.2039, 0.5836, 0.786, -0.2039, 0.5836, 0.786, -0.2039, 0.5836, 0.786, -0.2039, 0.5836, 0.786, -0.2039, 0.5836, 0.786, -0.2039, 0.5836, 0.786, -0.2039, 0.5836, 0.786, -0.2039, 0.5836, 0.786, -0.2039, 0.5836, 0.786, -0.2039, 0.5836, 0.786, -0.2039, 0.5836, 0.786, -0.2039, 0.5836, 0.786, -0.2039, 0.5836, 0.786, -0.2039, 0.5836, 0.786, -0.2039, 0.5836, 0.786, -0.2039, 0.5836, 0.786, -0.2039, 0.5836, 0.786, -0.2039, 0.5836, 0.786, -0.2039, 0.5836, 0.786, -0.2039, 0.5836, 0.786, -0.2039, 0.5836, 0.786, -0.2039, 0.5836, 0.786, -0.2039, 0.5836, 0.786, -0.2039, 0.5836, 0.786, -0.2039, 0.5836, 0.786, -0.2039, 0.5836, 0.786, -0.2039, 0.5836, 0.786, -0.2039, 0.5836, 0.786, -0.2039, 0.5836, 0.786, -0.2039, 0.5836, 0.786, -0.2039, 0.5836, 0.786, -0.2039, 0.5836, 0.786, -0.2039, 0.5836, 0.786, -0.2039, 0.5836, 0.786, -0.2039, 0.5836, 0.786, -0.2039, 0.5836, 0.786, -0.2039, 0.5836, 0.786, -0.2039, 0.5836, 0.786, -0.2039, 0.5836, 0.786, -0.5941, -0.7119, 0.3745, -0.5941, -0.7119, 0.3745, -0.5941, -0.7119, 0.3745, -0.5941, -0.7119, 0.3745, -0.5941, -0.7119, 0.3745, -0.5941, -0.7119, 0.3745, -0.5942, -0.7119, 0.3745, -0.5942, -0.7119, 0.3745, -0.5942, -0.7119, 0.3745, -0.5942, -0.7119, 0.3745, -0.5942, -0.7119, 0.3745, -0.5942, -0.7119, 0.3745, 0.2039, -0.5836, -0.786, 0.2039, -0.5836, -0.786, 0.2039, -0.5836, -0.786, 0.2039, -0.5836, -0.786, 0.2039, -0.5836, -0.786, 0.2039, -0.5836, -0.786, 0.2039, -0.5836, -0.786, 0.2039, -0.5836, -0.786, 0.2039, -0.5836, -0.786, 0.2039, -0.5836, -0.786, 0.2039, -0.5836, -0.786, 0.2039, -0.5836, -0.786, 0.2039, -0.5837, -0.786, 0.2039, -0.5837, -0.786, 0.2039, -0.5837, -0.786, 0.2039, -0.5836, -0.786, 0.2039, -0.5836, -0.786, 0.2039, -0.5836, -0.786, 0.2039, -0.5836, -0.786, 0.2039, -0.5836, -0.786, 0.2039, -0.5836, -0.786, 0.2039, -0.5836, -0.786, 0.2039, -0.5836, -0.786, 0.2039, -0.5836, -0.786, 0.2039, -0.5836, -0.786, 0.2039, -0.5836, -0.786, 0.2039, -0.5836, -0.786, 0.2039, -0.5836, -0.786, 0.2039, -0.5836, -0.786, 0.2039, -0.5836, -0.786, 0.2039, -0.5836, -0.786, 0.2039, -0.5836, -0.786, 0.2039, -0.5836, -0.786, 0.2039, -0.5836, -0.786, 0.2039, -0.5836, -0.786, 0.2039, -0.5836, -0.786, 0.2039, -0.5836, -0.786, 0.2039, -0.5836, -0.786, 0.2039, -0.5836, -0.786, 0.2039, -0.5836, -0.786, 0.2039, -0.5836, -0.786, 0.2039, -0.5836, -0.786, 0.2039, -0.5836, -0.786, 0.2039, -0.5836, -0.786, 0.2039, -0.5836, -0.786, 0.2039, -0.5836, -0.786, 0.2039, -0.5836, -0.786, 0.2039, -0.5836, -0.786, 0.2039, -0.5836, -0.786, 0.2039, -0.5836, -0.786, 0.2039, -0.5836, -0.786, 0.2039, -0.5836, -0.786, 0.2039, -0.5836, -0.786, 0.2039, -0.5836, -0.786, 0.2039, -0.5836, -0.786, 0.2039, -0.5836, -0.786, 0.2039, -0.5836, -0.786, 0.2039, -0.5836, -0.786, 0.2039, -0.5836, -0.786, 0.2039, -0.5836, -0.786, 0.02071, -0.8001, 0.5995, 0.02071, -0.8001, 0.5995, 0.02071, -0.8001, 0.5995, 0.02071, -0.8001, 0.5995, 0.02071, -0.8001, 0.5995, 0.02071, -0.8001, 0.5995, -0.6254, 0.5401, -0.5632, -0.6254, 0.5401, -0.5632, -0.6254, 0.5401, -0.5632, -0.6254, 0.5401, -0.5632, -0.6254, 0.5401, -0.5632, -0.6254, 0.5401, -0.5632, -0.6253, 0.5401, -0.5633, -0.6253, 0.5401, -0.5633, -0.6253, 0.5401, -0.5633, 0.6265, -0.5392, 0.5629, 0.6265, -0.5392, 0.5629, 0.6265, -0.5392, 0.5629, 0.6265, -0.5392, 0.5629, 0.6265, -0.5392, 0.5629, 0.6265, -0.5392, 0.5629, 0.6265, -0.5391, 0.5628, 0.6265, -0.5391, 0.5628, 0.6265, -0.5391, 0.5628, -0.593, -0.7125, 0.3752, -0.593, -0.7125, 0.3752, -0.593, -0.7125, 0.3752, -0.5929, -0.7125, 0.3753, -0.5929, -0.7125, 0.3753, -0.5929, -0.7125, 0.3753, -0.593, -0.7125, 0.3752, -0.593, -0.7125, 0.3752, -0.593, -0.7125, 0.3752, 0.5941, 0.7119, -0.3745, 0.5941, 0.7119, -0.3745, 0.5941, 0.7119, -0.3745, 0.5941, 0.7119, -0.3745, 0.5941, 0.7119, -0.3745, 0.5941, 0.7119, -0.3745, 0.5942, 0.7119, -0.3745, 0.5942, 0.7119, -0.3745, 0.5942, 0.7119, -0.3745, 0.5942, 0.7119, -0.3745, 0.5942, 0.7119, -0.3745, 0.5942, 0.7119, -0.3745, -0.9788, -0.1385, -0.151, -0.9788, -0.1385, -0.151, -0.9788, -0.1385, -0.151, -0.9788, -0.1385, -0.151, -0.9788, -0.1385, -0.151, -0.9788, -0.1385, -0.151, -0.02071, 0.8001, -0.5995, -0.02071, 0.8001, -0.5995, -0.02071, 0.8001, -0.5995, -0.02071, 0.8001, -0.5995, -0.02071, 0.8001, -0.5995, -0.02071, 0.8001, -0.5995, 0.6253, -0.5401, 0.5633, 0.6253, -0.5401, 0.5633, 0.6253, -0.5401, 0.5633, 0.6253, -0.5402, 0.5633, 0.6253, -0.5402, 0.5633, 0.6253, -0.5402, 0.5633, 0.6253, -0.5401, 0.5633, 0.6253, -0.5401, 0.5633, 0.6253, -0.5401, 0.5633, -0.6265, 0.5392, -0.5629, -0.6265, 0.5392, -0.5629, -0.6265, 0.5392, -0.5629, -0.6265, 0.5392, -0.5629, -0.6265, 0.5392, -0.5629, -0.6265, 0.5392, -0.5629, -0.6265, 0.5391, -0.5628, -0.6265, 0.5391, -0.5628, -0.6265, 0.5391, -0.5628, 0.9788, 0.1385, 0.151, 0.9788, 0.1385, 0.151, 0.9788, 0.1385, 0.151, 0.9788, 0.1385, 0.151, 0.9788, 0.1385, 0.151, 0.9788, 0.1385, 0.151, -0.6253, 0.5401, -0.5633, -0.6253, 0.5401, -0.5633, -0.6253, 0.5401, -0.5633, 0.6265, -0.5391, 0.5628, 0.6265, -0.5391, 0.5628, 0.6265, -0.5391, 0.5628, -0.5929, -0.7125, 0.3753, -0.5929, -0.7125, 0.3753, -0.5929, -0.7125, 0.3753, 0.6253, -0.5401, 0.5633, 0.6253, -0.5401, 0.5633, 0.6253, -0.5401, 0.5633, -0.6265, 0.5391, -0.5628, -0.6265, 0.5391, -0.5628, -0.6265, 0.5391, -0.5628, 0.5929, 0.7125, -0.3753, 0.5929, 0.7125, -0.3753, 0.5929, 0.7125, -0.3753, -0.2039, 0.5836, 0.786, -0.2039, 0.5836, 0.786, -0.2039, 0.5836, 0.786, -0.2039, 0.5836, 0.786, -0.2039, 0.5836, 0.786, -0.2039, 0.5836, 0.786, 0.2039, -0.5836, -0.786, 0.2039, -0.5836, -0.786, 0.2039, -0.5836, -0.786, 0.2039, -0.5836, -0.786, 0.2039, -0.5836, -0.786, 0.2039, -0.5836, -0.786, 0.5929, 0.7125, -0.3753, 0.5929, 0.7125, -0.3753, 0.5929, 0.7125, -0.3753, 0.5929, 0.7125, -0.3753, 0.5929, 0.7125, -0.3753, 0.5929, 0.7125, -0.3753, 0.5929, 0.7125, -0.3753, 0.5929, 0.7125, -0.3753, 0.5929, 0.7125, -0.3753, -0.2039, 0.5836, 0.786, -0.2039, 0.5836, 0.786, -0.2039, 0.5836, 0.786, -0.2038, 0.5836, 0.7861, -0.2038, 0.5836, 0.7861, -0.2038, 0.5836, 0.7861, -0.2039, 0.5836, 0.786, -0.2039, 0.5836, 0.786, -0.2039, 0.5836, 0.786, -0.2039, 0.5836, 0.786, -0.2039, 0.5836, 0.786, -0.2039, 0.5836, 0.786, -0.2039, 0.5836, 0.786, -0.2039, 0.5836, 0.786, -0.2039, 0.5836, 0.786, -0.2039, 0.5836, 0.786, -0.2039, 0.5836, 0.786, -0.2039, 0.5836, 0.786, -0.2039, 0.5836, 0.786, -0.2039, 0.5836, 0.786, -0.2039, 0.5836, 0.786, -0.2039, 0.5836, 0.786, -0.2039, 0.5836, 0.786, -0.2039, 0.5836, 0.786, -0.2039, 0.5836, 0.786, -0.2039, 0.5836, 0.786, -0.2039, 0.5836, 0.786, -0.2039, 0.5836, 0.786, -0.2039, 0.5836, 0.786, -0.2039, 0.5836, 0.786, -0.2039, 0.5836, 0.786, -0.2039, 0.5836, 0.786, -0.2039, 0.5836, 0.786, -0.2039, 0.5836, 0.786, -0.2039, 0.5836, 0.786, -0.2039, 0.5836, 0.786, -0.2039, 0.5836, 0.786, -0.2039, 0.5836, 0.786, -0.2039, 0.5836, 0.786, -0.2039, 0.5836, 0.786, -0.2039, 0.5836, 0.786, -0.2039, 0.5836, 0.786, -0.2039, 0.5836, 0.786, -0.2039, 0.5836, 0.786, -0.2039, 0.5836, 0.786, -0.2039, 0.5836, 0.786, -0.2039, 0.5836, 0.786, -0.2039, 0.5836, 0.786, -0.2039, 0.5836, 0.786, -0.2039, 0.5836, 0.786, -0.2039, 0.5836, 0.786, -0.2039, 0.5836, 0.786, -0.2039, 0.5836, 0.786, -0.2039, 0.5836, 0.786, -0.2039, 0.5836, 0.786, -0.2039, 0.5836, 0.786, -0.2039, 0.5836, 0.786, -0.2039, 0.5836, 0.786, -0.2039, 0.5836, 0.786, -0.2039, 0.5836, 0.786, -0.5941, -0.7119, 0.3745, -0.5941, -0.7119, 0.3745, -0.5941, -0.7119, 0.3745, -0.5942, -0.7119, 0.3745, -0.5942, -0.7119, 0.3745, -0.5942, -0.7119, 0.3745, -0.5942, -0.7119, 0.3745, -0.5942, -0.7119, 0.3745, -0.5942, -0.7119, 0.3745, -0.5942, -0.7119, 0.3745, -0.5942, -0.7119, 0.3745, -0.5942, -0.7119, 0.3745, 0.2039, -0.5836, -0.786, 0.2039, -0.5836, -0.786, 0.2039, -0.5836, -0.786, 0.2039, -0.5836, -0.786, 0.2039, -0.5836, -0.786, 0.2039, -0.5836, -0.786, 0.2039, -0.5836, -0.786, 0.2039, -0.5836, -0.786, 0.2039, -0.5836, -0.786, 0.2039, -0.5836, -0.786, 0.2039, -0.5836, -0.786, 0.2039, -0.5836, -0.786, 0.2039, -0.5836, -0.786, 0.2039, -0.5836, -0.786, 0.2039, -0.5836, -0.786, 0.2039, -0.5836, -0.786, 0.2039, -0.5836, -0.786, 0.2039, -0.5836, -0.786, 0.2039, -0.5836, -0.786, 0.2039, -0.5836, -0.786, 0.2039, -0.5836, -0.786, 0.2039, -0.5836, -0.786, 0.2039, -0.5836, -0.786, 0.2039, -0.5836, -0.786, 0.2039, -0.5836, -0.786, 0.2039, -0.5836, -0.786, 0.2039, -0.5836, -0.786, 0.2039, -0.5836, -0.786, 0.2039, -0.5836, -0.786, 0.2039, -0.5836, -0.786, 0.2039, -0.5836, -0.786, 0.2039, -0.5836, -0.786, 0.2039, -0.5836, -0.786, 0.2039, -0.5836, -0.786, 0.2039, -0.5836, -0.786, 0.2039, -0.5836, -0.786, 0.2039, -0.5836, -0.786, 0.2039, -0.5836, -0.786, 0.2039, -0.5836, -0.786, 0.2039, -0.5836, -0.786, 0.2039, -0.5836, -0.786, 0.2039, -0.5836, -0.786, 0.2039, -0.5836, -0.786, 0.2039, -0.5836, -0.786, 0.2039, -0.5836, -0.786, 0.2039, -0.5836, -0.786, 0.2039, -0.5836, -0.786, 0.2039, -0.5836, -0.786, 0.2039, -0.5836, -0.786, 0.2039, -0.5836, -0.786, 0.2039, -0.5836, -0.786, 0.2039, -0.5836, -0.786, 0.2039, -0.5836, -0.786, 0.2039, -0.5836, -0.786, 0.2039, -0.5836, -0.786, 0.2039, -0.5836, -0.786, 0.2039, -0.5836, -0.786, 0.2039, -0.5836, -0.786, 0.2039, -0.5836, -0.786, 0.2039, -0.5836, -0.786, 0.02071, -0.8001, 0.5995, 0.02071, -0.8001, 0.5995, 0.02071, -0.8001, 0.5995, 0.02071, -0.8001, 0.5995, 0.02071, -0.8001, 0.5995, 0.02071, -0.8001, 0.5995, -0.6254, 0.5401, -0.5632, -0.6254, 0.5401, -0.5632, -0.6254, 0.5401, -0.5632, -0.6254, 0.5401, -0.5632, -0.6254, 0.5401, -0.5632, -0.6254, 0.5401, -0.5632, -0.6253, 0.5401, -0.5633, -0.6253, 0.5401, -0.5633, -0.6253, 0.5401, -0.5633, 0.6265, -0.5392, 0.5629, 0.6265, -0.5392, 0.5629, 0.6265, -0.5392, 0.5629, 0.6265, -0.5392, 0.5629, 0.6265, -0.5392, 0.5629, 0.6265, -0.5392, 0.5629, 0.6265, -0.5391, 0.5628, 0.6265, -0.5391, 0.5628, 0.6265, -0.5391, 0.5628, -0.593, -0.7125, 0.3752, -0.593, -0.7125, 0.3752, -0.593, -0.7125, 0.3752, -0.5929, -0.7125, 0.3753, -0.5929, -0.7125, 0.3753, -0.5929, -0.7125, 0.3753, -0.593, -0.7125, 0.3752, -0.593, -0.7125, 0.3752, -0.593, -0.7125, 0.3752, 0.5941, 0.7119, -0.3745, 0.5941, 0.7119, -0.3745, 0.5941, 0.7119, -0.3745, 0.5941, 0.7119, -0.3745, 0.5941, 0.7119, -0.3745, 0.5941, 0.7119, -0.3745, 0.5942, 0.7119, -0.3745, 0.5942, 0.7119, -0.3745, 0.5942, 0.7119, -0.3745, 0.5942, 0.7119, -0.3745, 0.5942, 0.7119, -0.3745, 0.5942, 0.7119, -0.3745, -0.9788, -0.1385, -0.151, -0.9788, -0.1385, -0.151, -0.9788, -0.1385, -0.151, -0.9788, -0.1385, -0.151, -0.9788, -0.1385, -0.151, -0.9788, -0.1385, -0.151, -0.02071, 0.8001, -0.5995, -0.02071, 0.8001, -0.5995, -0.02071, 0.8001, -0.5995, -0.02071, 0.8001, -0.5995, -0.02071, 0.8001, -0.5995, -0.02071, 0.8001, -0.5995, 0.6253, -0.5401, 0.5633, 0.6253, -0.5401, 0.5633, 0.6253, -0.5401, 0.5633, 0.6253, -0.5401, 0.5633, 0.6253, -0.5401, 0.5633, 0.6253, -0.5401, 0.5633, 0.6253, -0.5401, 0.5633, 0.6253, -0.5401, 0.5633, 0.6253, -0.5401, 0.5633, -0.6265, 0.5392, -0.5629, -0.6265, 0.5392, -0.5629, -0.6265, 0.5392, -0.5629, -0.6265, 0.5392, -0.5629, -0.6265, 0.5392, -0.5629, -0.6265, 0.5392, -0.5629, -0.6265, 0.5391, -0.5628, -0.6265, 0.5391, -0.5628, -0.6265, 0.5391, -0.5628, 0.9788, 0.1385, 0.151, 0.9788, 0.1385, 0.151, 0.9788, 0.1385, 0.151, 0.9788, 0.1385, 0.151, 0.9788, 0.1385, 0.151, 0.9788, 0.1385, 0.151, -0.6253, 0.5401, -0.5633, -0.6253, 0.5401, -0.5633, -0.6253, 0.5401, -0.5633, 0.6265, -0.5391, 0.5628, 0.6265, -0.5391, 0.5628, 0.6265, -0.5391, 0.5628, -0.5929, -0.7125, 0.3753, -0.5929, -0.7125, 0.3753, -0.5929, -0.7125, 0.3753, 0.6253, -0.5401, 0.5633, 0.6253, -0.5401, 0.5633, 0.6253, -0.5401, 0.5633, -0.6265, 0.5391, -0.5628, -0.6265, 0.5391, -0.5628, -0.6265, 0.5391, -0.5628, 0.5929, 0.7125, -0.3753, 0.5929, 0.7125, -0.3753, 0.5929, 0.7125, -0.3753, -0.2039, 0.5836, 0.786, -0.2039, 0.5836, 0.786, -0.2039, 0.5836, 0.786, -0.2039, 0.5836, 0.786, -0.2039, 0.5836, 0.786, -0.2039, 0.5836, 0.786, 0.2039, -0.5836, -0.786, 0.2039, -0.5836, -0.786, 0.2039, -0.5836, -0.786, 0.2039, -0.5836, -0.786, 0.2039, -0.5836, -0.786, 0.2039, -0.5836, -0.786, 0.2039, -0.5836, -0.786, 0.2039, -0.5836, -0.786, 0.2039, -0.5836, -0.786, 0.2039, -0.5836, -0.786, 0.2039, -0.5836, -0.786, 0.2039, -0.5836, -0.786, -0.9788, -0.1385, -0.151, -0.9788, -0.1385, -0.151, -0.9788, -0.1385, -0.151, -0.9788, -0.1385, -0.151, -0.9788, -0.1385, -0.151, -0.9788, -0.1385, -0.151, -0.08363, 0.9428, -0.3226, -0.08363, 0.9428, -0.3226, -0.08363, 0.9428, -0.3226, -0.08363, 0.9428, -0.3226, -0.08363, 0.9428, -0.3226, -0.08363, 0.9428, -0.3226, 0.9788, 0.1385, 0.151, 0.9788, 0.1385, 0.151, 0.9788, 0.1385, 0.151, 0.9788, 0.1385, 0.151, 0.9788, 0.1385, 0.151, 0.9788, 0.1385, 0.151, -0.0443, -0.5766, 0.8158, -0.0443, -0.5766, 0.8158, -0.0443, -0.5766, 0.8158, -0.0443, -0.5766, 0.8158, -0.0443, -0.5766, 0.8158, -0.0443, -0.5766, 0.8158, -0.2039, 0.5836, 0.786, -0.2039, 0.5836, 0.786, -0.2039, 0.5836, 0.786, -0.2039, 0.5836, 0.786, -0.2039, 0.5836, 0.786, -0.2039, 0.5836, 0.786, 0.2039, -0.5836, -0.786, 0.2039, -0.5836, -0.786, 0.2039, -0.5836, -0.786, 0.2039, -0.5836, -0.786, 0.2039, -0.5836, -0.786, 0.2039, -0.5836, -0.786, -0.9788, -0.1385, -0.151, -0.9788, -0.1385, -0.151, -0.9788, -0.1385, -0.151, -0.9788, -0.1385, -0.151, -0.9788, -0.1385, -0.151, -0.9788, -0.1385, -0.151, -0.08363, 0.9428, -0.3226, -0.08363, 0.9428, -0.3226, -0.08363, 0.9428, -0.3226, -0.08363, 0.9428, -0.3226, -0.08363, 0.9428, -0.3226, -0.08363, 0.9428, -0.3226, 0.9788, 0.1385, 0.151, 0.9788, 0.1385, 0.151, 0.9788, 0.1385, 0.151, 0.9788, 0.1385, 0.151, 0.9788, 0.1385, 0.151, 0.9788, 0.1385, 0.151, -0.0443, -0.5766, 0.8158, -0.0443, -0.5766, 0.8158, -0.0443, -0.5766, 0.8158, -0.0443, -0.5766, 0.8158, -0.0443, -0.5766, 0.8158, -0.0443, -0.5766, 0.8158, -0.2039, 0.5836, 0.786, -0.2039, 0.5836, 0.786, -0.2039, 0.5836, 0.786, -0.2039, 0.5836, 0.786, -0.2039, 0.5836, 0.786, -0.2039, 0.5836, 0.786, 0.2039, -0.5836, -0.786, 0.2039, -0.5836, -0.786, 0.2039, -0.5836, -0.786, 0.2039, -0.5836, -0.786, 0.2039, -0.5836, -0.786, 0.2039, -0.5836, -0.786, -0.9788, -0.1385, -0.151, -0.9788, -0.1385, -0.151, -0.9788, -0.1385, -0.151, -0.9788, -0.1385, -0.151, -0.9788, -0.1385, -0.151, -0.9788, -0.1385, -0.151, -0.08363, 0.9428, -0.3226, -0.08363, 0.9428, -0.3226, -0.08363, 0.9428, -0.3226, -0.08363, 0.9428, -0.3226, -0.08363, 0.9428, -0.3226, -0.08363, 0.9428, -0.3226, 0.9788, 0.1385, 0.151, 0.9788, 0.1385, 0.151, 0.9788, 0.1385, 0.151, 0.9788, 0.1385, 0.151, 0.9788, 0.1385, 0.151, 0.9788, 0.1385, 0.151, -0.0443, -0.5766, 0.8158, -0.0443, -0.5766, 0.8158, -0.0443, -0.5766, 0.8158, -0.0443, -0.5766, 0.8158, -0.0443, -0.5766, 0.8158, -0.0443, -0.5766, 0.8158, -0.2039, 0.5836, 0.786, -0.2039, 0.5836, 0.786, -0.2039, 0.5836, 0.786, -0.2039, 0.5836, 0.786, -0.2039, 0.5836, 0.786, -0.2039, 0.5836, 0.786, 0.2039, -0.5836, -0.786, 0.2039, -0.5836, -0.786, 0.2039, -0.5836, -0.786, 0.2039, -0.5836, -0.786, 0.2039, -0.5836, -0.786, 0.2039, -0.5836, -0.786, 0.2039, -0.5836, -0.786, 0.2039, -0.5836, -0.786, 0.2039, -0.5836, -0.786, 0.2039, -0.5836, -0.786, 0.2039, -0.5836, -0.786, 0.2039, -0.5836, -0.786, 0.1955, -0.8521, -0.4855, 0.1955, -0.8521, -0.4855, 0.1955, -0.8521, -0.4855, 0.1955, -0.8521, -0.4855, 0.1955, -0.8521, -0.4855, 0.1955, -0.8521, -0.4855, 0.5342, 0.5157, 0.6698, 0.5342, 0.5157, 0.6698, 0.5342, 0.5157, 0.6698, 0.5342, 0.5157, 0.6698, 0.5342, 0.5157, 0.6698, 0.5342, 0.5157, 0.6698, 0.5342, 0.5157, 0.6698, 0.5342, 0.5157, 0.6698, 0.5342, 0.5157, 0.6698, 0.5342, 0.5157, 0.6698, 0.5342, 0.5157, 0.6698, 0.5342, 0.5157, 0.6698, -0.8272, 0.3231, 0.4597, -0.8272, 0.3231, 0.4597, -0.8272, 0.3231, 0.4597, -0.8272, 0.3231, 0.4597, -0.8272, 0.3231, 0.4597, -0.8272, 0.3231, 0.4597, -0.8272, 0.3231, 0.4597, -0.8272, 0.3231, 0.4597, -0.8272, 0.3231, 0.4597, -0.8272, 0.3231, 0.4597, -0.8272, 0.3231, 0.4597, -0.8272, 0.3231, 0.4597, -0.06537, -0.4876, 0.8706, -0.06537, -0.4876, 0.8706, -0.06537, -0.4876, 0.8706, -0.06537, -0.4875, 0.8706, -0.06537, -0.4875, 0.8706, -0.06537, -0.4875, 0.8706, -0.901, 0.3993, 0.1697, -0.901, 0.3993, 0.1697, -0.901, 0.3993, 0.1697, -0.9034, 0.3947, 0.1673, -0.901, 0.3993, 0.1697, -0.901, 0.3993, 0.1697, 0.6712, 0.6176, 0.4099, 0.6712, 0.6176, 0.4099, 0.6712, 0.6176, 0.4099, 0.6668, 0.621, 0.412, 0.6712, 0.6176, 0.4099, 0.6712, 0.6177, 0.4099, -0.2039, 0.5836, 0.786, -0.2039, 0.5836, 0.786, -0.2039, 0.5836, 0.786, -0.2039, 0.5836, 0.786, -0.2039, 0.5836, 0.786, -0.2039, 0.5836, 0.786, -0.2039, 0.5836, 0.786, -0.2039, 0.5836, 0.786, -0.2039, 0.5836, 0.786, -0.2039, 0.5836, 0.786, -0.2039, 0.5836, 0.786, -0.2039, 0.5836, 0.786, -0.1955, 0.8518, 0.4861, -0.1955, 0.8518, 0.4861, -0.1955, 0.8518, 0.4861, -0.1955, 0.8518, 0.4861, -0.1955, 0.8518, 0.4861, -0.1955, 0.8518, 0.4861])] * 3)])

# ---- objects
ob_geo_prop_salvage_a01 = bpy.data.objects.new('GEO_Prop_Salvage_A01', me_geo_prop_salvage_a01_001)

# ---- transforms, parenting, visibility, modifiers, constraints
ob_geo_prop_salvage_a01.location = (0.0, 0.0, 0.0)

# ---- collection membership
col_collection.objects.link(ob_geo_prop_salvage_a01)

# ---- scene / render settings (as saved in the file)
scene.frame_start = 1; scene.frame_end = 250; scene.frame_set(2)
scene.render.engine = 'BLENDER_EEVEE_NEXT'
scene.render.fps = 30
scene.cycles.sampling_pattern = 'TABULATED_SOBOL'
scene.view_settings.view_transform = 'Filmic'
bpy.context.view_layer.update()

# ---- added for rendering (the .blend has no active camera and no usable light): camera, sun
cam_auto = bpy.data.cameras.new('AutoCamera')
cam_auto.lens = 50.0
cam_auto.sensor_width = 36.0
cam_auto.clip_end = 1749.9
ob_auto_camera = bpy.data.objects.new('AutoCamera', cam_auto)
scene.collection.objects.link(ob_auto_camera)
ob_auto_camera.location = (100.598, -130.416, 103.914)
ob_auto_camera.rotation_euler = (1.09748, -7.21219e-08, 0.694738)
scene.camera = ob_auto_camera
light_auto_sun = bpy.data.lights.new('AutoSun', 'SUN')
light_auto_sun.energy = 3.0
light_auto_sun.angle = 0.0523599
ob_auto_sun = bpy.data.objects.new('AutoSun', light_auto_sun)
scene.collection.objects.link(ob_auto_sun)
ob_auto_sun.rotation_euler = (0.872665, 0.174533, 0.523599)
bpy.context.view_layer.update()
